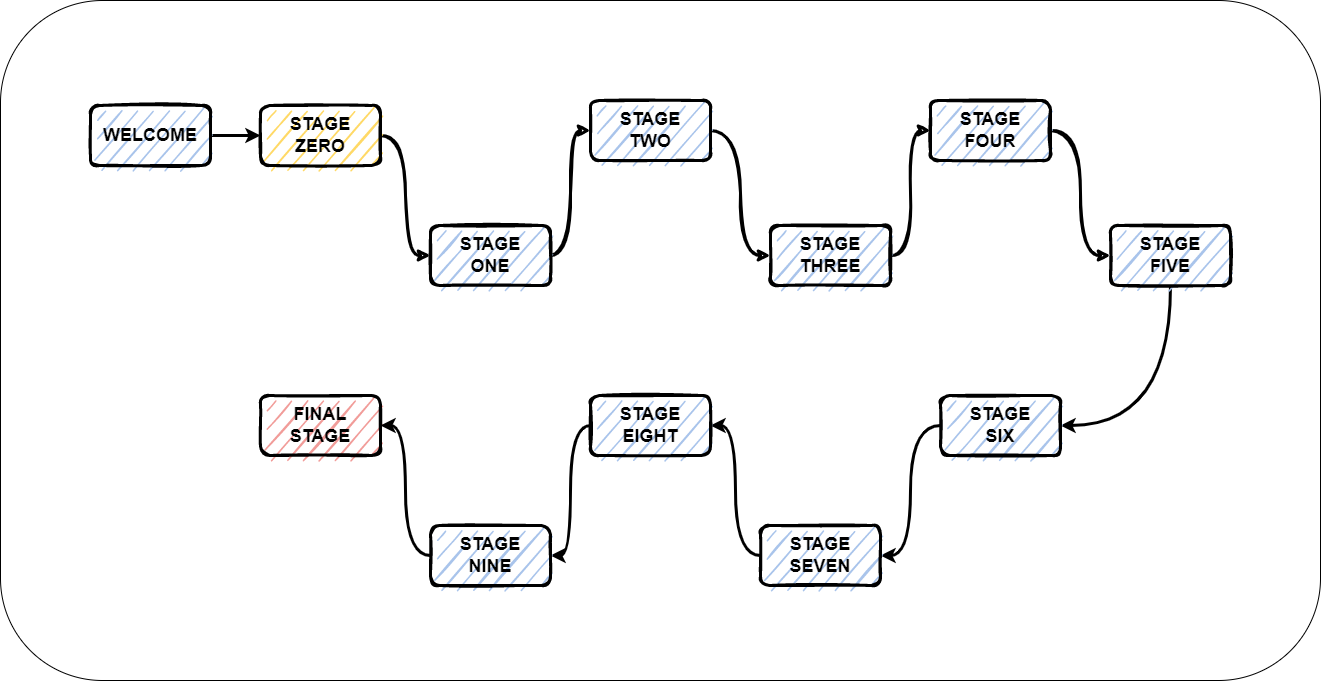

The diagram above was exported from draw.io. Its source (the exported page's mxGraphModel, read from the mxfile embedded in the PNG):
<mxGraphModel dx="2031" dy="1007" grid="1" gridSize="10" guides="1" tooltips="1" connect="1" arrows="1" fold="1" page="1" pageScale="1" pageWidth="1400" pageHeight="850" math="0" shadow="0">
  <root>
    <mxCell id="0" />
    <mxCell id="1" parent="0" />
    <mxCell id="E53uDm0ltvMWuHItlV5C-20" value="" style="rounded=1;whiteSpace=wrap;html=1;fillColor=#FFFFFF;" vertex="1" parent="1">
      <mxGeometry x="40" y="85" width="1320" height="680" as="geometry" />
    </mxCell>
    <mxCell id="fQlBcWFEipcArvpoTplM-9" style="edgeStyle=orthogonalEdgeStyle;orthogonalLoop=1;jettySize=auto;html=1;entryX=0;entryY=0.5;entryDx=0;entryDy=0;sketch=1;strokeWidth=3;curved=1;" parent="1" source="fQlBcWFEipcArvpoTplM-1" target="fQlBcWFEipcArvpoTplM-2" edge="1">
      <mxGeometry relative="1" as="geometry" />
    </mxCell>
    <mxCell id="fQlBcWFEipcArvpoTplM-1" value="&lt;b&gt;&lt;font style=&quot;font-size: 18px&quot;&gt;STAGE&lt;br&gt;ZERO&lt;/font&gt;&lt;/b&gt;" style="rounded=1;whiteSpace=wrap;html=1;strokeWidth=3;strokeColor=default;fillColor=#FFD966;sketch=1;" parent="1" vertex="1">
      <mxGeometry x="300" y="190" width="120" height="60" as="geometry" />
    </mxCell>
    <mxCell id="fQlBcWFEipcArvpoTplM-10" style="edgeStyle=orthogonalEdgeStyle;orthogonalLoop=1;jettySize=auto;html=1;entryX=0;entryY=0.5;entryDx=0;entryDy=0;sketch=1;strokeWidth=3;curved=1;" parent="1" source="fQlBcWFEipcArvpoTplM-2" target="fQlBcWFEipcArvpoTplM-4" edge="1">
      <mxGeometry relative="1" as="geometry" />
    </mxCell>
    <mxCell id="fQlBcWFEipcArvpoTplM-2" value="&lt;b style=&quot;font-size: 18px&quot;&gt;&lt;font&gt;STAGE&lt;br&gt;ONE&lt;/font&gt;&lt;/b&gt;" style="rounded=1;whiteSpace=wrap;html=1;fillColor=#A9C4EB;strokeColor=#000000;strokeWidth=3;sketch=1;" parent="1" vertex="1">
      <mxGeometry x="470" y="310" width="120" height="60" as="geometry" />
    </mxCell>
    <mxCell id="fQlBcWFEipcArvpoTplM-12" style="edgeStyle=orthogonalEdgeStyle;orthogonalLoop=1;jettySize=auto;html=1;entryX=0;entryY=0.5;entryDx=0;entryDy=0;sketch=1;strokeWidth=3;curved=1;" parent="1" source="fQlBcWFEipcArvpoTplM-3" target="fQlBcWFEipcArvpoTplM-5" edge="1">
      <mxGeometry relative="1" as="geometry" />
    </mxCell>
    <mxCell id="fQlBcWFEipcArvpoTplM-3" value="&lt;b style=&quot;font-size: 18px&quot;&gt;STAGE&lt;br&gt;THREE&lt;/b&gt;" style="rounded=1;whiteSpace=wrap;html=1;fillColor=#A9C4EB;strokeColor=#000000;strokeWidth=3;sketch=1;" parent="1" vertex="1">
      <mxGeometry x="810" y="310" width="120" height="60" as="geometry" />
    </mxCell>
    <mxCell id="fQlBcWFEipcArvpoTplM-11" style="edgeStyle=orthogonalEdgeStyle;orthogonalLoop=1;jettySize=auto;html=1;entryX=0;entryY=0.5;entryDx=0;entryDy=0;sketch=1;strokeWidth=3;curved=1;" parent="1" source="fQlBcWFEipcArvpoTplM-4" target="fQlBcWFEipcArvpoTplM-3" edge="1">
      <mxGeometry relative="1" as="geometry" />
    </mxCell>
    <mxCell id="fQlBcWFEipcArvpoTplM-4" value="&lt;b style=&quot;font-size: 18px&quot;&gt;STAGE&lt;br&gt;TWO&lt;/b&gt;" style="rounded=1;whiteSpace=wrap;html=1;fillColor=#A9C4EB;strokeColor=#000000;strokeWidth=3;sketch=1;" parent="1" vertex="1">
      <mxGeometry x="630" y="185" width="120" height="60" as="geometry" />
    </mxCell>
    <mxCell id="fQlBcWFEipcArvpoTplM-13" style="edgeStyle=orthogonalEdgeStyle;orthogonalLoop=1;jettySize=auto;html=1;entryX=0;entryY=0.5;entryDx=0;entryDy=0;sketch=1;strokeWidth=3;curved=1;" parent="1" source="fQlBcWFEipcArvpoTplM-5" target="fQlBcWFEipcArvpoTplM-6" edge="1">
      <mxGeometry relative="1" as="geometry" />
    </mxCell>
    <mxCell id="fQlBcWFEipcArvpoTplM-5" value="&lt;span style=&quot;font-size: 18px&quot;&gt;&lt;b&gt;STAGE&lt;br&gt;FOUR&lt;/b&gt;&lt;/span&gt;" style="rounded=1;whiteSpace=wrap;html=1;fillColor=#A9C4EB;strokeColor=#000000;strokeWidth=3;sketch=1;" parent="1" vertex="1">
      <mxGeometry x="970" y="185" width="120" height="60" as="geometry" />
    </mxCell>
    <mxCell id="E53uDm0ltvMWuHItlV5C-18" style="edgeStyle=orthogonalEdgeStyle;orthogonalLoop=1;jettySize=auto;html=1;entryX=1;entryY=0.5;entryDx=0;entryDy=0;strokeWidth=3;curved=1;" edge="1" parent="1" source="fQlBcWFEipcArvpoTplM-6" target="E53uDm0ltvMWuHItlV5C-2">
      <mxGeometry relative="1" as="geometry">
        <Array as="points">
          <mxPoint x="1210" y="510" />
        </Array>
      </mxGeometry>
    </mxCell>
    <mxCell id="fQlBcWFEipcArvpoTplM-6" value="&lt;b style=&quot;font-size: 18px&quot;&gt;STAGE&lt;br&gt;FIVE&lt;/b&gt;" style="rounded=1;whiteSpace=wrap;html=1;fillColor=#A9C4EB;strokeColor=#000000;strokeWidth=3;sketch=1;" parent="1" vertex="1">
      <mxGeometry x="1150" y="310" width="120" height="60" as="geometry" />
    </mxCell>
    <mxCell id="fQlBcWFEipcArvpoTplM-7" value="&lt;b style=&quot;font-size: 18px&quot;&gt;FINAL&lt;br&gt;STAGE&lt;/b&gt;" style="rounded=1;whiteSpace=wrap;html=1;strokeWidth=3;strokeColor=default;fillColor=#F19C99;sketch=1;" parent="1" vertex="1">
      <mxGeometry x="300" y="480" width="120" height="60" as="geometry" />
    </mxCell>
    <mxCell id="E53uDm0ltvMWuHItlV5C-6" style="edgeStyle=orthogonalEdgeStyle;orthogonalLoop=1;jettySize=auto;html=1;entryX=0;entryY=0.5;entryDx=0;entryDy=0;strokeWidth=3;curved=1;" edge="1" parent="1" source="E53uDm0ltvMWuHItlV5C-1" target="fQlBcWFEipcArvpoTplM-1">
      <mxGeometry relative="1" as="geometry" />
    </mxCell>
    <mxCell id="E53uDm0ltvMWuHItlV5C-1" value="&lt;span style=&quot;font-size: 18px&quot;&gt;&lt;b&gt;WELCOME&lt;/b&gt;&lt;/span&gt;" style="rounded=1;whiteSpace=wrap;html=1;strokeWidth=3;strokeColor=default;fillColor=#A9C4EB;sketch=1;" vertex="1" parent="1">
      <mxGeometry x="130" y="190" width="120" height="60" as="geometry" />
    </mxCell>
    <mxCell id="E53uDm0ltvMWuHItlV5C-7" style="edgeStyle=orthogonalEdgeStyle;orthogonalLoop=1;jettySize=auto;html=1;entryX=1;entryY=0.5;entryDx=0;entryDy=0;strokeWidth=3;curved=1;" edge="1" parent="1" source="E53uDm0ltvMWuHItlV5C-2" target="E53uDm0ltvMWuHItlV5C-3">
      <mxGeometry relative="1" as="geometry" />
    </mxCell>
    <mxCell id="E53uDm0ltvMWuHItlV5C-2" value="&lt;b style=&quot;font-size: 18px&quot;&gt;STAGE&lt;br&gt;SIX&lt;/b&gt;" style="rounded=1;whiteSpace=wrap;html=1;fillColor=#A9C4EB;strokeColor=#000000;strokeWidth=3;sketch=1;" vertex="1" parent="1">
      <mxGeometry x="980" y="480" width="120" height="60" as="geometry" />
    </mxCell>
    <mxCell id="E53uDm0ltvMWuHItlV5C-15" style="edgeStyle=orthogonalEdgeStyle;orthogonalLoop=1;jettySize=auto;html=1;entryX=1;entryY=0.5;entryDx=0;entryDy=0;strokeWidth=3;curved=1;" edge="1" parent="1" source="E53uDm0ltvMWuHItlV5C-3" target="E53uDm0ltvMWuHItlV5C-4">
      <mxGeometry relative="1" as="geometry" />
    </mxCell>
    <mxCell id="E53uDm0ltvMWuHItlV5C-3" value="&lt;b style=&quot;font-size: 18px&quot;&gt;STAGE&lt;br&gt;SEVEN&lt;/b&gt;" style="rounded=1;whiteSpace=wrap;html=1;fillColor=#A9C4EB;strokeColor=#000000;strokeWidth=3;sketch=1;" vertex="1" parent="1">
      <mxGeometry x="800" y="610" width="120" height="60" as="geometry" />
    </mxCell>
    <mxCell id="E53uDm0ltvMWuHItlV5C-16" style="edgeStyle=orthogonalEdgeStyle;orthogonalLoop=1;jettySize=auto;html=1;entryX=1;entryY=0.5;entryDx=0;entryDy=0;strokeWidth=3;curved=1;" edge="1" parent="1" source="E53uDm0ltvMWuHItlV5C-4" target="E53uDm0ltvMWuHItlV5C-5">
      <mxGeometry relative="1" as="geometry" />
    </mxCell>
    <mxCell id="E53uDm0ltvMWuHItlV5C-4" value="&lt;b style=&quot;font-size: 18px&quot;&gt;STAGE&lt;br&gt;EIGHT&lt;/b&gt;" style="rounded=1;whiteSpace=wrap;html=1;fillColor=#A9C4EB;strokeColor=#000000;strokeWidth=3;sketch=1;" vertex="1" parent="1">
      <mxGeometry x="630" y="480" width="120" height="60" as="geometry" />
    </mxCell>
    <mxCell id="E53uDm0ltvMWuHItlV5C-17" style="edgeStyle=orthogonalEdgeStyle;orthogonalLoop=1;jettySize=auto;html=1;entryX=1;entryY=0.5;entryDx=0;entryDy=0;strokeWidth=3;curved=1;" edge="1" parent="1" source="E53uDm0ltvMWuHItlV5C-5" target="fQlBcWFEipcArvpoTplM-7">
      <mxGeometry relative="1" as="geometry" />
    </mxCell>
    <mxCell id="E53uDm0ltvMWuHItlV5C-5" value="&lt;b style=&quot;font-size: 18px&quot;&gt;STAGE&lt;br&gt;NINE&lt;/b&gt;" style="rounded=1;whiteSpace=wrap;html=1;fillColor=#A9C4EB;strokeColor=#000000;strokeWidth=3;sketch=1;" vertex="1" parent="1">
      <mxGeometry x="470" y="610" width="120" height="60" as="geometry" />
    </mxCell>
  </root>
</mxGraphModel>